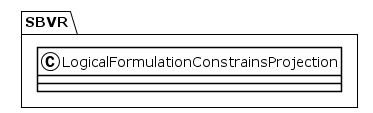

The diagram above was rendered by PlantUML. Its source (embedded in the PNG):
@startuml
!theme plain
package SBVR {
class LogicalFormulationConstrainsProjection {
}
}
@enduml